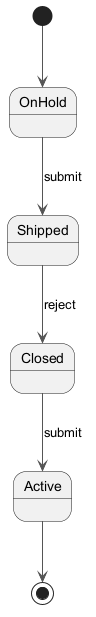

The diagram above was rendered by PlantUML. Its source (embedded in the PNG):
@startuml
skinparam ArrowColor #555555
[*] --> OnHold
OnHold --> Shipped : submit
Shipped --> Closed : reject
Closed --> Active : submit
Active --> [*]
@enduml